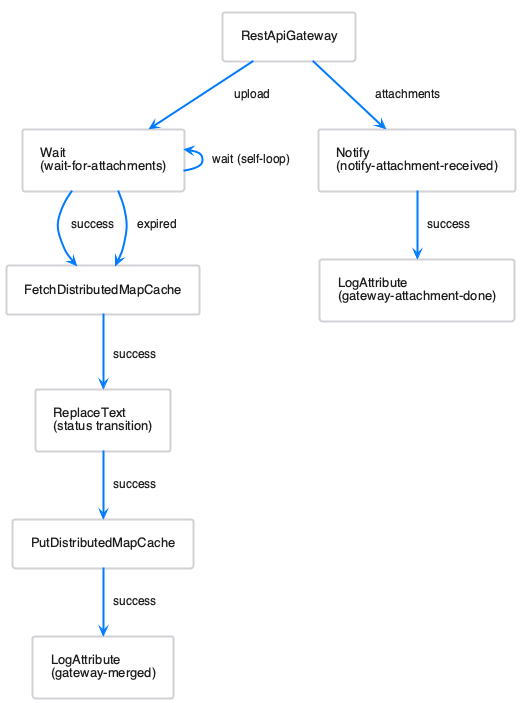

The diagram above was rendered by PlantUML. Its source (embedded in the PNG):
@startuml
!include plantuml.skin
!pragma layout smetana

rectangle "RestApiGateway" as gw
rectangle "Wait\n(wait-for-attachments)" as wait
rectangle "Notify\n(notify-attachment-received)" as notify
rectangle "FetchDistributedMapCache" as fetch
rectangle "ReplaceText\n(status transition)" as replace
rectangle "PutDistributedMapCache" as put
rectangle "LogAttribute\n(gateway-merged)" as logMerged
rectangle "LogAttribute\n(gateway-attachment-done)" as logAttach

gw -down-> wait : upload
gw -down-> notify : attachments
wait -left-> wait : wait (self-loop)
wait -down-> fetch : success
wait -down-> fetch : expired
notify -down-> logAttach : success
fetch -down-> replace : success
replace -down-> put : success
put -down-> logMerged : success
@enduml